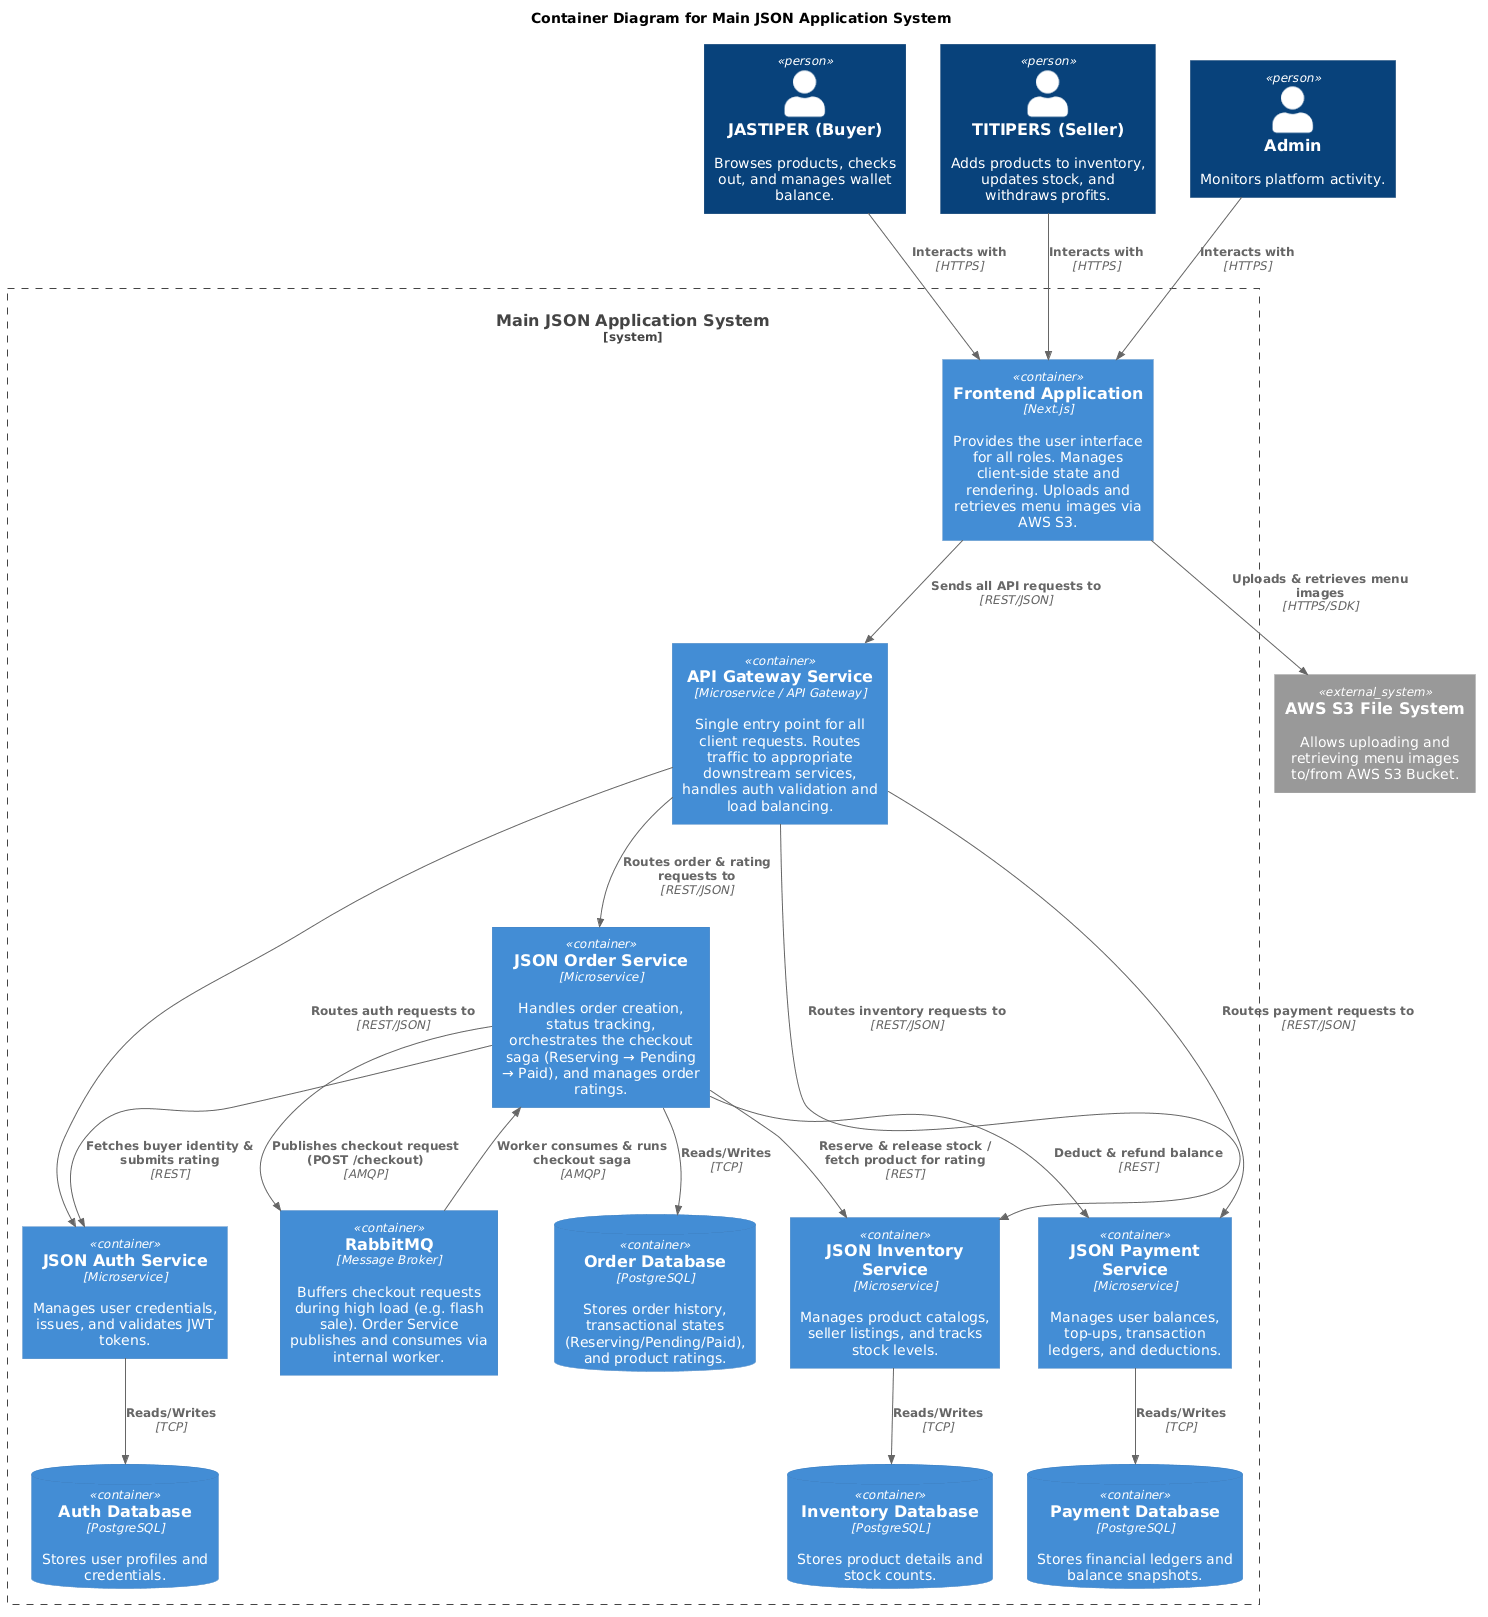

The diagram above was rendered by PlantUML. Its source (embedded in the PNG):
@startuml
!include https://raw.githubusercontent.com/plantuml-stdlib/C4-PlantUML/master/C4_Container.puml
title Container Diagram for Main JSON Application System

Person(jastiper, "JASTIPER (Buyer)", "Browses products, checks out, and manages wallet balance.")
Person(titipers, "TITIPERS (Seller)", "Adds products to inventory, updates stock, and withdraws profits.")
Person(admin, "Admin", "Monitors platform activity.")

System_Ext(aws_s3, "AWS S3 File System", "Allows uploading and retrieving menu images to/from AWS S3 Bucket.")

System_Boundary(json_system, "Main JSON Application System") {
    Container(frontend, "Frontend Application", "Next.js", "Provides the user interface for all roles. Manages client-side state and rendering. Uploads and retrieves menu images via AWS S3.")
    Container(gateway, "API Gateway Service", "Microservice / API Gateway", "Single entry point for all client requests. Routes traffic to appropriate downstream services, handles auth validation and load balancing.")
    Container(auth_service, "JSON Auth Service", "Microservice", "Manages user credentials, issues, and validates JWT tokens.")
    Container(order_service, "JSON Order Service", "Microservice", "Handles order creation, status tracking, orchestrates the checkout saga (Reserving → Pending → Paid), and manages order ratings.")
    Container(inventory_service, "JSON Inventory Service", "Microservice", "Manages product catalogs, seller listings, and tracks stock levels.")
    Container(payment_service, "JSON Payment Service", "Microservice", "Manages user balances, top-ups, transaction ledgers, and deductions.")
    Container(rabbitmq, "RabbitMQ", "Message Broker", "Buffers checkout requests during high load (e.g. flash sale). Order Service publishes and consumes via internal worker.")
    ContainerDb(db_auth, "Auth Database", "PostgreSQL", "Stores user profiles and credentials.")
    ContainerDb(db_order, "Order Database", "PostgreSQL", "Stores order history, transactional states (Reserving/Pending/Paid), and product ratings.")
    ContainerDb(db_inventory, "Inventory Database", "PostgreSQL", "Stores product details and stock counts.")
    ContainerDb(db_payment, "Payment Database", "PostgreSQL", "Stores financial ledgers and balance snapshots.")
}

Rel(jastiper, frontend, "Interacts with", "HTTPS")
Rel(titipers, frontend, "Interacts with", "HTTPS")
Rel(admin, frontend, "Interacts with", "HTTPS")
Rel(frontend, aws_s3, "Uploads & retrieves menu images", "HTTPS/SDK")
Rel(frontend, gateway, "Sends all API requests to", "REST/JSON")

Rel(gateway, auth_service, "Routes auth requests to", "REST/JSON")
Rel(gateway, order_service, "Routes order & rating requests to", "REST/JSON")
Rel(gateway, inventory_service, "Routes inventory requests to", "REST/JSON")
Rel(gateway, payment_service, "Routes payment requests to", "REST/JSON")

Rel(order_service, rabbitmq, "Publishes checkout request (POST /checkout)", "AMQP")
Rel(rabbitmq, order_service, "Worker consumes & runs checkout saga", "AMQP")

Rel(order_service, inventory_service, "Reserve & release stock / fetch product for rating", "REST")
Rel(order_service, payment_service, "Deduct & refund balance", "REST")
Rel(order_service, auth_service, "Fetches buyer identity & submits rating", "REST")

Rel(auth_service, db_auth, "Reads/Writes", "TCP")
Rel(order_service, db_order, "Reads/Writes", "TCP")
Rel(inventory_service, db_inventory, "Reads/Writes", "TCP")
Rel(payment_service, db_payment, "Reads/Writes", "TCP")
@enduml